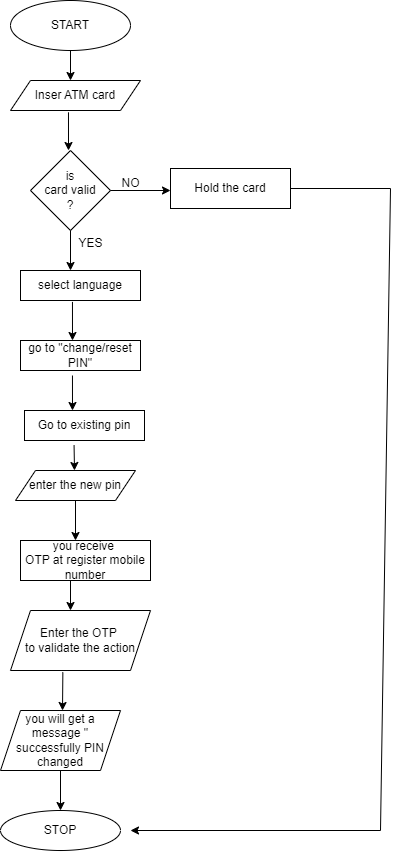

The diagram above was exported from draw.io. Its source (the exported page's mxGraphModel, read from the mxfile embedded in the PNG):
<mxGraphModel dx="1750" dy="902" grid="1" gridSize="10" guides="1" tooltips="1" connect="1" arrows="1" fold="1" page="1" pageScale="1" pageWidth="827" pageHeight="1169" math="0" shadow="0">
  <root>
    <mxCell id="0" />
    <mxCell id="1" parent="0" />
    <mxCell id="RzvHeylv9TgMuuQJ7wjK-1" value="START" style="ellipse;whiteSpace=wrap;html=1;" vertex="1" parent="1">
      <mxGeometry x="280" y="30" width="120" height="50" as="geometry" />
    </mxCell>
    <mxCell id="RzvHeylv9TgMuuQJ7wjK-2" value="" style="endArrow=classic;html=1;rounded=0;exitX=0.5;exitY=1;exitDx=0;exitDy=0;" edge="1" parent="1" source="RzvHeylv9TgMuuQJ7wjK-1">
      <mxGeometry width="50" height="50" relative="1" as="geometry">
        <mxPoint x="390" y="310" as="sourcePoint" />
        <mxPoint x="340" y="110" as="targetPoint" />
      </mxGeometry>
    </mxCell>
    <mxCell id="RzvHeylv9TgMuuQJ7wjK-3" value="Inser ATM card" style="shape=parallelogram;perimeter=parallelogramPerimeter;whiteSpace=wrap;html=1;fixedSize=1;" vertex="1" parent="1">
      <mxGeometry x="280" y="110" width="130" height="30" as="geometry" />
    </mxCell>
    <mxCell id="RzvHeylv9TgMuuQJ7wjK-5" value="" style="endArrow=classic;html=1;rounded=0;exitX=0.446;exitY=1.06;exitDx=0;exitDy=0;exitPerimeter=0;" edge="1" parent="1" source="RzvHeylv9TgMuuQJ7wjK-3">
      <mxGeometry width="50" height="50" relative="1" as="geometry">
        <mxPoint x="390" y="310" as="sourcePoint" />
        <mxPoint x="338" y="180" as="targetPoint" />
      </mxGeometry>
    </mxCell>
    <mxCell id="RzvHeylv9TgMuuQJ7wjK-6" value="is&lt;br&gt;card valid&lt;br&gt;?" style="rhombus;whiteSpace=wrap;html=1;" vertex="1" parent="1">
      <mxGeometry x="300" y="180" width="80" height="80" as="geometry" />
    </mxCell>
    <mxCell id="RzvHeylv9TgMuuQJ7wjK-7" value="" style="endArrow=classic;html=1;rounded=0;exitX=1;exitY=0.5;exitDx=0;exitDy=0;" edge="1" parent="1" source="RzvHeylv9TgMuuQJ7wjK-6">
      <mxGeometry width="50" height="50" relative="1" as="geometry">
        <mxPoint x="390" y="290" as="sourcePoint" />
        <mxPoint x="440" y="220" as="targetPoint" />
      </mxGeometry>
    </mxCell>
    <mxCell id="RzvHeylv9TgMuuQJ7wjK-8" value="" style="endArrow=classic;html=1;rounded=0;exitX=0.5;exitY=1;exitDx=0;exitDy=0;" edge="1" parent="1" source="RzvHeylv9TgMuuQJ7wjK-6">
      <mxGeometry width="50" height="50" relative="1" as="geometry">
        <mxPoint x="390" y="290" as="sourcePoint" />
        <mxPoint x="340" y="300" as="targetPoint" />
      </mxGeometry>
    </mxCell>
    <mxCell id="RzvHeylv9TgMuuQJ7wjK-9" value="NO" style="text;html=1;align=center;verticalAlign=middle;resizable=0;points=[];autosize=1;strokeColor=none;fillColor=none;" vertex="1" parent="1">
      <mxGeometry x="380" y="198" width="40" height="30" as="geometry" />
    </mxCell>
    <mxCell id="RzvHeylv9TgMuuQJ7wjK-10" value="YES" style="text;html=1;align=center;verticalAlign=middle;resizable=0;points=[];autosize=1;strokeColor=none;fillColor=none;" vertex="1" parent="1">
      <mxGeometry x="335" y="258" width="50" height="30" as="geometry" />
    </mxCell>
    <mxCell id="RzvHeylv9TgMuuQJ7wjK-11" value="Hold the card" style="rounded=0;whiteSpace=wrap;html=1;" vertex="1" parent="1">
      <mxGeometry x="440" y="198" width="120" height="40" as="geometry" />
    </mxCell>
    <mxCell id="RzvHeylv9TgMuuQJ7wjK-12" value="select language" style="rounded=0;whiteSpace=wrap;html=1;" vertex="1" parent="1">
      <mxGeometry x="290" y="300" width="120" height="30" as="geometry" />
    </mxCell>
    <mxCell id="RzvHeylv9TgMuuQJ7wjK-13" value="" style="endArrow=classic;html=1;rounded=0;exitX=0.433;exitY=1.047;exitDx=0;exitDy=0;exitPerimeter=0;" edge="1" parent="1" source="RzvHeylv9TgMuuQJ7wjK-12">
      <mxGeometry width="50" height="50" relative="1" as="geometry">
        <mxPoint x="390" y="290" as="sourcePoint" />
        <mxPoint x="342" y="370" as="targetPoint" />
      </mxGeometry>
    </mxCell>
    <mxCell id="RzvHeylv9TgMuuQJ7wjK-14" value="go to &quot;change/reset&lt;br&gt;PIN&quot;" style="rounded=0;whiteSpace=wrap;html=1;" vertex="1" parent="1">
      <mxGeometry x="290" y="370" width="120" height="30" as="geometry" />
    </mxCell>
    <mxCell id="RzvHeylv9TgMuuQJ7wjK-15" value="" style="endArrow=classic;html=1;rounded=0;exitX=0.433;exitY=1.167;exitDx=0;exitDy=0;exitPerimeter=0;" edge="1" parent="1" source="RzvHeylv9TgMuuQJ7wjK-14">
      <mxGeometry width="50" height="50" relative="1" as="geometry">
        <mxPoint x="390" y="390" as="sourcePoint" />
        <mxPoint x="342" y="440" as="targetPoint" />
      </mxGeometry>
    </mxCell>
    <mxCell id="RzvHeylv9TgMuuQJ7wjK-16" value="Go to existing pin" style="rounded=0;whiteSpace=wrap;html=1;" vertex="1" parent="1">
      <mxGeometry x="294" y="440" width="120" height="30" as="geometry" />
    </mxCell>
    <mxCell id="RzvHeylv9TgMuuQJ7wjK-17" value="" style="endArrow=classic;html=1;rounded=0;exitX=0.413;exitY=1.153;exitDx=0;exitDy=0;exitPerimeter=0;" edge="1" parent="1" source="RzvHeylv9TgMuuQJ7wjK-16">
      <mxGeometry width="50" height="50" relative="1" as="geometry">
        <mxPoint x="390" y="390" as="sourcePoint" />
        <mxPoint x="344" y="500" as="targetPoint" />
      </mxGeometry>
    </mxCell>
    <mxCell id="RzvHeylv9TgMuuQJ7wjK-18" value="enter the new pin" style="shape=parallelogram;perimeter=parallelogramPerimeter;whiteSpace=wrap;html=1;fixedSize=1;" vertex="1" parent="1">
      <mxGeometry x="285" y="500" width="120" height="30" as="geometry" />
    </mxCell>
    <mxCell id="RzvHeylv9TgMuuQJ7wjK-19" value="" style="endArrow=classic;html=1;rounded=0;exitX=0.5;exitY=1;exitDx=0;exitDy=0;" edge="1" parent="1" source="RzvHeylv9TgMuuQJ7wjK-18">
      <mxGeometry width="50" height="50" relative="1" as="geometry">
        <mxPoint x="390" y="630" as="sourcePoint" />
        <mxPoint x="345" y="570" as="targetPoint" />
      </mxGeometry>
    </mxCell>
    <mxCell id="RzvHeylv9TgMuuQJ7wjK-20" value="you receive&amp;nbsp;&lt;br&gt;OTP at register mobile number" style="rounded=0;whiteSpace=wrap;html=1;" vertex="1" parent="1">
      <mxGeometry x="290" y="570" width="130" height="40" as="geometry" />
    </mxCell>
    <mxCell id="RzvHeylv9TgMuuQJ7wjK-21" value="" style="endArrow=classic;html=1;rounded=0;" edge="1" parent="1">
      <mxGeometry width="50" height="50" relative="1" as="geometry">
        <mxPoint x="340" y="610" as="sourcePoint" />
        <mxPoint x="340" y="640" as="targetPoint" />
      </mxGeometry>
    </mxCell>
    <mxCell id="RzvHeylv9TgMuuQJ7wjK-22" value="Enter the OTP&amp;nbsp;&lt;br&gt;to validate the action" style="shape=parallelogram;perimeter=parallelogramPerimeter;whiteSpace=wrap;html=1;fixedSize=1;" vertex="1" parent="1">
      <mxGeometry x="280" y="640" width="140" height="60" as="geometry" />
    </mxCell>
    <mxCell id="RzvHeylv9TgMuuQJ7wjK-23" value="" style="endArrow=classic;html=1;rounded=0;exitX=0.374;exitY=1.03;exitDx=0;exitDy=0;exitPerimeter=0;" edge="1" parent="1" source="RzvHeylv9TgMuuQJ7wjK-22">
      <mxGeometry width="50" height="50" relative="1" as="geometry">
        <mxPoint x="390" y="610" as="sourcePoint" />
        <mxPoint x="332" y="740" as="targetPoint" />
      </mxGeometry>
    </mxCell>
    <mxCell id="RzvHeylv9TgMuuQJ7wjK-24" value="you will get a message &quot; successfully PIN changed" style="shape=parallelogram;perimeter=parallelogramPerimeter;whiteSpace=wrap;html=1;fixedSize=1;" vertex="1" parent="1">
      <mxGeometry x="270" y="740" width="120" height="60" as="geometry" />
    </mxCell>
    <mxCell id="RzvHeylv9TgMuuQJ7wjK-25" value="" style="endArrow=classic;html=1;rounded=0;exitX=0.5;exitY=1;exitDx=0;exitDy=0;" edge="1" parent="1" source="RzvHeylv9TgMuuQJ7wjK-24">
      <mxGeometry width="50" height="50" relative="1" as="geometry">
        <mxPoint x="420" y="810" as="sourcePoint" />
        <mxPoint x="330" y="840" as="targetPoint" />
      </mxGeometry>
    </mxCell>
    <mxCell id="RzvHeylv9TgMuuQJ7wjK-26" value="STOP" style="ellipse;whiteSpace=wrap;html=1;" vertex="1" parent="1">
      <mxGeometry x="270" y="840" width="120" height="40" as="geometry" />
    </mxCell>
    <mxCell id="RzvHeylv9TgMuuQJ7wjK-27" value="" style="endArrow=classic;html=1;rounded=0;exitX=1;exitY=0.5;exitDx=0;exitDy=0;" edge="1" parent="1" source="RzvHeylv9TgMuuQJ7wjK-11">
      <mxGeometry width="50" height="50" relative="1" as="geometry">
        <mxPoint x="420" y="480" as="sourcePoint" />
        <mxPoint x="400" y="860" as="targetPoint" />
        <Array as="points">
          <mxPoint x="660" y="218" />
          <mxPoint x="650" y="860" />
        </Array>
      </mxGeometry>
    </mxCell>
  </root>
</mxGraphModel>